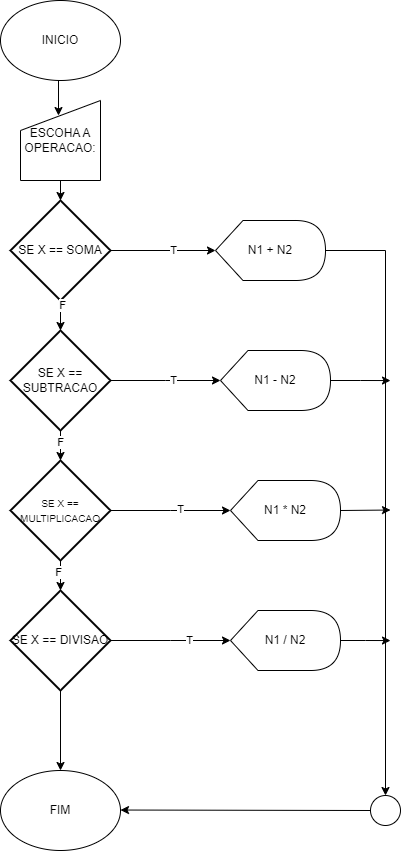

The diagram above was exported from draw.io. Its source (the exported page's mxGraphModel, read from the mxfile embedded in the PNG):
<mxGraphModel dx="1762" dy="821" grid="1" gridSize="10" guides="1" tooltips="1" connect="1" arrows="1" fold="1" page="1" pageScale="1" pageWidth="827" pageHeight="1169" math="0" shadow="0">
  <root>
    <mxCell id="0" />
    <mxCell id="1" parent="0" />
    <mxCell id="VPSluZu_xbWjIGKxZ3at-1" value="INICIO" style="ellipse;whiteSpace=wrap;html=1;" vertex="1" parent="1">
      <mxGeometry x="330" y="40" width="120" height="80" as="geometry" />
    </mxCell>
    <mxCell id="VPSluZu_xbWjIGKxZ3at-2" value="FIM" style="ellipse;whiteSpace=wrap;html=1;" vertex="1" parent="1">
      <mxGeometry x="330" y="810" width="120" height="80" as="geometry" />
    </mxCell>
    <mxCell id="VPSluZu_xbWjIGKxZ3at-3" value="ESCOHA A OPERACAO:" style="shape=manualInput;whiteSpace=wrap;html=1;" vertex="1" parent="1">
      <mxGeometry x="350" y="140" width="80" height="80" as="geometry" />
    </mxCell>
    <mxCell id="VPSluZu_xbWjIGKxZ3at-9" value="SE X == SOMA" style="strokeWidth=2;html=1;shape=mxgraph.flowchart.decision;whiteSpace=wrap;" vertex="1" parent="1">
      <mxGeometry x="340" y="240" width="100" height="100" as="geometry" />
    </mxCell>
    <mxCell id="VPSluZu_xbWjIGKxZ3at-10" value="SE X == SUBTRACAO" style="strokeWidth=2;html=1;shape=mxgraph.flowchart.decision;whiteSpace=wrap;" vertex="1" parent="1">
      <mxGeometry x="340" y="370" width="100" height="100" as="geometry" />
    </mxCell>
    <mxCell id="VPSluZu_xbWjIGKxZ3at-11" value="&lt;font style=&quot;font-size: 10px;&quot;&gt;SE X == MULTIPLICACAO&lt;/font&gt;" style="strokeWidth=2;html=1;shape=mxgraph.flowchart.decision;whiteSpace=wrap;" vertex="1" parent="1">
      <mxGeometry x="340" y="500" width="100" height="100" as="geometry" />
    </mxCell>
    <mxCell id="VPSluZu_xbWjIGKxZ3at-22" style="edgeStyle=orthogonalEdgeStyle;rounded=0;orthogonalLoop=1;jettySize=auto;html=1;exitX=0.5;exitY=1;exitDx=0;exitDy=0;exitPerimeter=0;" edge="1" parent="1" source="VPSluZu_xbWjIGKxZ3at-12" target="VPSluZu_xbWjIGKxZ3at-2">
      <mxGeometry relative="1" as="geometry" />
    </mxCell>
    <mxCell id="VPSluZu_xbWjIGKxZ3at-12" value="SE X == DIVISAO" style="strokeWidth=2;html=1;shape=mxgraph.flowchart.decision;whiteSpace=wrap;" vertex="1" parent="1">
      <mxGeometry x="340" y="630" width="100" height="100" as="geometry" />
    </mxCell>
    <mxCell id="VPSluZu_xbWjIGKxZ3at-38" style="edgeStyle=orthogonalEdgeStyle;rounded=0;orthogonalLoop=1;jettySize=auto;html=1;exitX=0;exitY=0.5;exitDx=0;exitDy=0;" edge="1" parent="1" source="VPSluZu_xbWjIGKxZ3at-13">
      <mxGeometry relative="1" as="geometry">
        <mxPoint x="450" y="849.5263157894738" as="targetPoint" />
      </mxGeometry>
    </mxCell>
    <mxCell id="VPSluZu_xbWjIGKxZ3at-13" value="" style="ellipse;whiteSpace=wrap;html=1;aspect=fixed;" vertex="1" parent="1">
      <mxGeometry x="700" y="835" width="30" height="30" as="geometry" />
    </mxCell>
    <mxCell id="VPSluZu_xbWjIGKxZ3at-14" style="edgeStyle=orthogonalEdgeStyle;rounded=0;orthogonalLoop=1;jettySize=auto;html=1;exitX=0.5;exitY=1;exitDx=0;exitDy=0;entryX=0.475;entryY=0.188;entryDx=0;entryDy=0;entryPerimeter=0;" edge="1" parent="1" source="VPSluZu_xbWjIGKxZ3at-1" target="VPSluZu_xbWjIGKxZ3at-3">
      <mxGeometry relative="1" as="geometry" />
    </mxCell>
    <mxCell id="VPSluZu_xbWjIGKxZ3at-15" style="edgeStyle=orthogonalEdgeStyle;rounded=0;orthogonalLoop=1;jettySize=auto;html=1;exitX=0.5;exitY=1;exitDx=0;exitDy=0;entryX=0.5;entryY=0;entryDx=0;entryDy=0;entryPerimeter=0;" edge="1" parent="1" source="VPSluZu_xbWjIGKxZ3at-3" target="VPSluZu_xbWjIGKxZ3at-9">
      <mxGeometry relative="1" as="geometry" />
    </mxCell>
    <mxCell id="VPSluZu_xbWjIGKxZ3at-16" style="edgeStyle=orthogonalEdgeStyle;rounded=0;orthogonalLoop=1;jettySize=auto;html=1;exitX=0.5;exitY=1;exitDx=0;exitDy=0;exitPerimeter=0;entryX=0.5;entryY=0;entryDx=0;entryDy=0;entryPerimeter=0;" edge="1" parent="1" source="VPSluZu_xbWjIGKxZ3at-9" target="VPSluZu_xbWjIGKxZ3at-10">
      <mxGeometry relative="1" as="geometry" />
    </mxCell>
    <mxCell id="VPSluZu_xbWjIGKxZ3at-19" value="F" style="edgeLabel;html=1;align=center;verticalAlign=middle;resizable=0;points=[];" vertex="1" connectable="0" parent="VPSluZu_xbWjIGKxZ3at-16">
      <mxGeometry x="-0.7507" y="1" relative="1" as="geometry">
        <mxPoint as="offset" />
      </mxGeometry>
    </mxCell>
    <mxCell id="VPSluZu_xbWjIGKxZ3at-17" style="edgeStyle=orthogonalEdgeStyle;rounded=0;orthogonalLoop=1;jettySize=auto;html=1;exitX=0.5;exitY=1;exitDx=0;exitDy=0;exitPerimeter=0;entryX=0.5;entryY=0;entryDx=0;entryDy=0;entryPerimeter=0;" edge="1" parent="1" source="VPSluZu_xbWjIGKxZ3at-10" target="VPSluZu_xbWjIGKxZ3at-11">
      <mxGeometry relative="1" as="geometry" />
    </mxCell>
    <mxCell id="VPSluZu_xbWjIGKxZ3at-20" value="F" style="edgeLabel;html=1;align=center;verticalAlign=middle;resizable=0;points=[];" vertex="1" connectable="0" parent="VPSluZu_xbWjIGKxZ3at-17">
      <mxGeometry x="-0.258" y="-1" relative="1" as="geometry">
        <mxPoint as="offset" />
      </mxGeometry>
    </mxCell>
    <mxCell id="VPSluZu_xbWjIGKxZ3at-18" style="edgeStyle=orthogonalEdgeStyle;rounded=0;orthogonalLoop=1;jettySize=auto;html=1;exitX=0.5;exitY=1;exitDx=0;exitDy=0;exitPerimeter=0;entryX=0.5;entryY=0;entryDx=0;entryDy=0;entryPerimeter=0;" edge="1" parent="1" source="VPSluZu_xbWjIGKxZ3at-11" target="VPSluZu_xbWjIGKxZ3at-12">
      <mxGeometry relative="1" as="geometry" />
    </mxCell>
    <mxCell id="VPSluZu_xbWjIGKxZ3at-21" value="F" style="edgeLabel;html=1;align=center;verticalAlign=middle;resizable=0;points=[];" vertex="1" connectable="0" parent="VPSluZu_xbWjIGKxZ3at-18">
      <mxGeometry x="-0.287" y="-3" relative="1" as="geometry">
        <mxPoint as="offset" />
      </mxGeometry>
    </mxCell>
    <mxCell id="VPSluZu_xbWjIGKxZ3at-23" style="edgeStyle=orthogonalEdgeStyle;rounded=0;orthogonalLoop=1;jettySize=auto;html=1;exitX=1;exitY=0.5;exitDx=0;exitDy=0;exitPerimeter=0;entryX=0;entryY=0.5;entryDx=0;entryDy=0;entryPerimeter=0;" edge="1" parent="1" source="VPSluZu_xbWjIGKxZ3at-9" target="VPSluZu_xbWjIGKxZ3at-4">
      <mxGeometry relative="1" as="geometry" />
    </mxCell>
    <mxCell id="VPSluZu_xbWjIGKxZ3at-24" value="T" style="edgeLabel;html=1;align=center;verticalAlign=middle;resizable=0;points=[];" vertex="1" connectable="0" parent="VPSluZu_xbWjIGKxZ3at-23">
      <mxGeometry x="0.1794" y="1" relative="1" as="geometry">
        <mxPoint as="offset" />
      </mxGeometry>
    </mxCell>
    <mxCell id="VPSluZu_xbWjIGKxZ3at-25" style="edgeStyle=orthogonalEdgeStyle;rounded=0;orthogonalLoop=1;jettySize=auto;html=1;exitX=1;exitY=0.5;exitDx=0;exitDy=0;exitPerimeter=0;entryX=0;entryY=0.5;entryDx=0;entryDy=0;entryPerimeter=0;" edge="1" parent="1" source="VPSluZu_xbWjIGKxZ3at-10">
      <mxGeometry relative="1" as="geometry">
        <mxPoint x="549.9999999999998" y="420" as="targetPoint" />
      </mxGeometry>
    </mxCell>
    <mxCell id="VPSluZu_xbWjIGKxZ3at-26" value="T" style="edgeLabel;html=1;align=center;verticalAlign=middle;resizable=0;points=[];" vertex="1" connectable="0" parent="VPSluZu_xbWjIGKxZ3at-25">
      <mxGeometry x="0.132" y="1" relative="1" as="geometry">
        <mxPoint as="offset" />
      </mxGeometry>
    </mxCell>
    <mxCell id="VPSluZu_xbWjIGKxZ3at-27" style="edgeStyle=orthogonalEdgeStyle;rounded=0;orthogonalLoop=1;jettySize=auto;html=1;exitX=1;exitY=0.5;exitDx=0;exitDy=0;exitPerimeter=0;entryX=0;entryY=0.5;entryDx=0;entryDy=0;entryPerimeter=0;" edge="1" parent="1" source="VPSluZu_xbWjIGKxZ3at-11">
      <mxGeometry relative="1" as="geometry">
        <mxPoint x="559.9999999999998" y="550" as="targetPoint" />
      </mxGeometry>
    </mxCell>
    <mxCell id="VPSluZu_xbWjIGKxZ3at-28" value="T" style="edgeLabel;html=1;align=center;verticalAlign=middle;resizable=0;points=[];" vertex="1" connectable="0" parent="VPSluZu_xbWjIGKxZ3at-27">
      <mxGeometry x="0.1681" y="2" relative="1" as="geometry">
        <mxPoint as="offset" />
      </mxGeometry>
    </mxCell>
    <mxCell id="VPSluZu_xbWjIGKxZ3at-29" style="edgeStyle=orthogonalEdgeStyle;rounded=0;orthogonalLoop=1;jettySize=auto;html=1;exitX=1;exitY=0.5;exitDx=0;exitDy=0;exitPerimeter=0;entryX=0;entryY=0.5;entryDx=0;entryDy=0;entryPerimeter=0;" edge="1" parent="1" source="VPSluZu_xbWjIGKxZ3at-12">
      <mxGeometry relative="1" as="geometry">
        <mxPoint x="559.9999999999998" y="680" as="targetPoint" />
      </mxGeometry>
    </mxCell>
    <mxCell id="VPSluZu_xbWjIGKxZ3at-30" value="T" style="edgeLabel;html=1;align=center;verticalAlign=middle;resizable=0;points=[];" vertex="1" connectable="0" parent="VPSluZu_xbWjIGKxZ3at-29">
      <mxGeometry x="0.313" y="1" relative="1" as="geometry">
        <mxPoint as="offset" />
      </mxGeometry>
    </mxCell>
    <mxCell id="VPSluZu_xbWjIGKxZ3at-34" style="edgeStyle=orthogonalEdgeStyle;rounded=0;orthogonalLoop=1;jettySize=auto;html=1;exitX=1;exitY=0.5;exitDx=0;exitDy=0;exitPerimeter=0;entryX=0.5;entryY=0;entryDx=0;entryDy=0;" edge="1" parent="1" source="VPSluZu_xbWjIGKxZ3at-4" target="VPSluZu_xbWjIGKxZ3at-13">
      <mxGeometry relative="1" as="geometry" />
    </mxCell>
    <mxCell id="VPSluZu_xbWjIGKxZ3at-4" value="N1 + N2" style="shape=display;whiteSpace=wrap;html=1;" vertex="1" parent="1">
      <mxGeometry x="545" y="260" width="110" height="60" as="geometry" />
    </mxCell>
    <mxCell id="VPSluZu_xbWjIGKxZ3at-35" style="edgeStyle=orthogonalEdgeStyle;rounded=0;orthogonalLoop=1;jettySize=auto;html=1;exitX=1;exitY=0.5;exitDx=0;exitDy=0;exitPerimeter=0;" edge="1" parent="1" source="VPSluZu_xbWjIGKxZ3at-31">
      <mxGeometry relative="1" as="geometry">
        <mxPoint x="720" y="420.0526315789475" as="targetPoint" />
      </mxGeometry>
    </mxCell>
    <mxCell id="VPSluZu_xbWjIGKxZ3at-31" value="N1 - N2" style="shape=display;whiteSpace=wrap;html=1;" vertex="1" parent="1">
      <mxGeometry x="550" y="390" width="110" height="60" as="geometry" />
    </mxCell>
    <mxCell id="VPSluZu_xbWjIGKxZ3at-36" style="edgeStyle=orthogonalEdgeStyle;rounded=0;orthogonalLoop=1;jettySize=auto;html=1;exitX=1;exitY=0.5;exitDx=0;exitDy=0;exitPerimeter=0;" edge="1" parent="1" source="VPSluZu_xbWjIGKxZ3at-32">
      <mxGeometry relative="1" as="geometry">
        <mxPoint x="720" y="549.5263157894738" as="targetPoint" />
      </mxGeometry>
    </mxCell>
    <mxCell id="VPSluZu_xbWjIGKxZ3at-32" value="N1 * N2" style="shape=display;whiteSpace=wrap;html=1;" vertex="1" parent="1">
      <mxGeometry x="560" y="520" width="110" height="60" as="geometry" />
    </mxCell>
    <mxCell id="VPSluZu_xbWjIGKxZ3at-37" style="edgeStyle=orthogonalEdgeStyle;rounded=0;orthogonalLoop=1;jettySize=auto;html=1;exitX=1;exitY=0.5;exitDx=0;exitDy=0;exitPerimeter=0;" edge="1" parent="1" source="VPSluZu_xbWjIGKxZ3at-33">
      <mxGeometry relative="1" as="geometry">
        <mxPoint x="720" y="680.0526315789475" as="targetPoint" />
      </mxGeometry>
    </mxCell>
    <mxCell id="VPSluZu_xbWjIGKxZ3at-33" value="N1 / N2" style="shape=display;whiteSpace=wrap;html=1;" vertex="1" parent="1">
      <mxGeometry x="560" y="650" width="110" height="60" as="geometry" />
    </mxCell>
  </root>
</mxGraphModel>